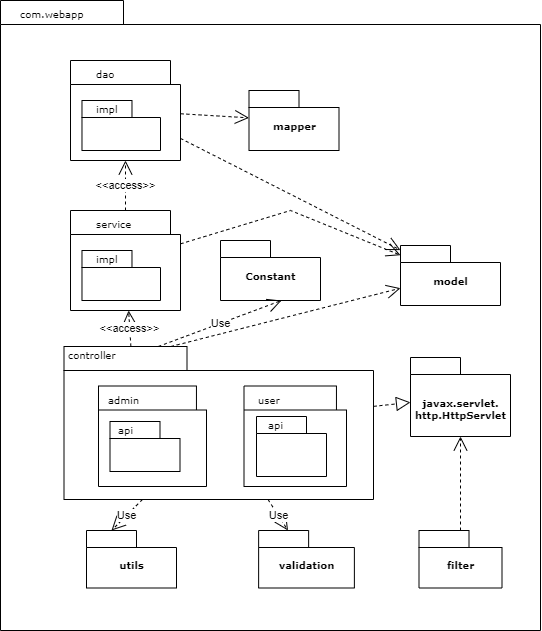

The diagram above was exported from draw.io. Its source (the exported page's mxGraphModel, read from the mxfile embedded in the PNG):
<mxGraphModel dx="1235" dy="614" grid="1" gridSize="10" guides="1" tooltips="1" connect="1" arrows="1" fold="1" page="1" pageScale="1" pageWidth="827" pageHeight="1169" background="none" math="0" shadow="0">
  <root>
    <mxCell id="0" />
    <mxCell id="1" parent="0" />
    <mxCell id="8enyeA51KrqCrcOfH8sa-28" value="" style="shape=folder;fontStyle=1;spacingTop=10;tabWidth=123;tabHeight=24;tabPosition=left;html=1;rounded=0;shadow=0;comic=0;labelBackgroundColor=none;strokeColor=#000000;strokeWidth=1;fillColor=#ffffff;fontFamily=Verdana;fontSize=10;fontColor=#000000;align=center;" vertex="1" parent="1">
      <mxGeometry x="310" y="110" width="540" height="630" as="geometry" />
    </mxCell>
    <mxCell id="6e0c8c40b5770093-6" value="" style="group" parent="1" vertex="1" connectable="0">
      <mxGeometry x="530" y="350" width="100" height="60" as="geometry" />
    </mxCell>
    <mxCell id="6e0c8c40b5770093-4" value="Constant" style="shape=folder;fontStyle=1;spacingTop=10;tabWidth=50;tabHeight=17;tabPosition=left;html=1;rounded=0;shadow=0;comic=0;labelBackgroundColor=none;strokeWidth=1;fontFamily=Verdana;fontSize=10;align=center;" parent="6e0c8c40b5770093-6" vertex="1">
      <mxGeometry width="100" height="60" as="geometry" />
    </mxCell>
    <mxCell id="6e0c8c40b5770093-18" value="" style="group" parent="1" vertex="1" connectable="0">
      <mxGeometry x="380" y="320" width="178.5" height="130" as="geometry" />
    </mxCell>
    <mxCell id="6e0c8c40b5770093-11" value="" style="shape=folder;fontStyle=1;spacingTop=10;tabWidth=123;tabHeight=24;tabPosition=left;html=1;rounded=0;shadow=0;comic=0;labelBackgroundColor=none;strokeWidth=1;fontFamily=Verdana;fontSize=10;align=center;" parent="6e0c8c40b5770093-18" vertex="1">
      <mxGeometry width="110" height="100" as="geometry" />
    </mxCell>
    <mxCell id="6e0c8c40b5770093-15" value="" style="shape=folder;fontStyle=1;spacingTop=10;tabWidth=50;tabHeight=17;tabPosition=left;html=1;rounded=0;shadow=0;comic=0;labelBackgroundColor=none;strokeWidth=1;fontFamily=Verdana;fontSize=10;align=center;" parent="6e0c8c40b5770093-18" vertex="1">
      <mxGeometry x="11.48" y="40" width="78.52" height="50" as="geometry" />
    </mxCell>
    <mxCell id="8enyeA51KrqCrcOfH8sa-11" value="service" style="text;html=1;align=left;verticalAlign=top;spacingTop=-4;fontSize=10;fontFamily=Verdana" vertex="1" parent="6e0c8c40b5770093-18">
      <mxGeometry x="24.25" y="5.5" width="130" height="20" as="geometry" />
    </mxCell>
    <mxCell id="8enyeA51KrqCrcOfH8sa-12" value="impl" style="text;html=1;align=left;verticalAlign=top;spacingTop=-4;fontSize=10;fontFamily=Verdana" vertex="1" parent="6e0c8c40b5770093-18">
      <mxGeometry x="24.25" y="40" width="130" height="20" as="geometry" />
    </mxCell>
    <mxCell id="6e0c8c40b5770093-33" value="" style="shape=folder;fontStyle=1;spacingTop=10;tabWidth=123;tabHeight=24;tabPosition=left;html=1;rounded=0;shadow=0;comic=0;labelBackgroundColor=none;strokeColor=#000000;strokeWidth=1;fillColor=#ffffff;fontFamily=Verdana;fontSize=10;fontColor=#000000;align=center;" parent="1" vertex="1">
      <mxGeometry x="373.5" y="456" width="309.5" height="153" as="geometry" />
    </mxCell>
    <mxCell id="6e0c8c40b5770093-73" value="com.webapp" style="text;html=1;align=left;verticalAlign=top;spacingTop=-4;fontSize=10;fontFamily=Verdana" parent="1" vertex="1">
      <mxGeometry x="327.5" y="114.5" width="130" height="20" as="geometry" />
    </mxCell>
    <mxCell id="8enyeA51KrqCrcOfH8sa-2" value="" style="shape=folder;fontStyle=1;spacingTop=10;tabWidth=123;tabHeight=24;tabPosition=left;html=1;rounded=0;shadow=0;comic=0;labelBackgroundColor=none;strokeWidth=1;fontFamily=Verdana;fontSize=10;align=center;" vertex="1" parent="1">
      <mxGeometry x="408" y="495.5" width="108" height="100.5" as="geometry" />
    </mxCell>
    <mxCell id="8enyeA51KrqCrcOfH8sa-3" value="" style="shape=folder;fontStyle=1;spacingTop=10;tabWidth=123;tabHeight=24;tabPosition=left;html=1;rounded=0;shadow=0;comic=0;labelBackgroundColor=none;strokeWidth=1;fontFamily=Verdana;fontSize=10;align=center;" vertex="1" parent="1">
      <mxGeometry x="553.5" y="495.5" width="102.5" height="100.5" as="geometry" />
    </mxCell>
    <mxCell id="8enyeA51KrqCrcOfH8sa-4" value="controller" style="text;html=1;align=left;verticalAlign=top;spacingTop=-4;fontSize=10;fontFamily=Verdana" vertex="1" parent="1">
      <mxGeometry x="376" y="456" width="130" height="20" as="geometry" />
    </mxCell>
    <mxCell id="8enyeA51KrqCrcOfH8sa-5" value="admin" style="text;html=1;align=left;verticalAlign=top;spacingTop=-4;fontSize=10;fontFamily=Verdana" vertex="1" parent="1">
      <mxGeometry x="416" y="500.5" width="130" height="20" as="geometry" />
    </mxCell>
    <mxCell id="8enyeA51KrqCrcOfH8sa-6" value="user" style="text;html=1;align=left;verticalAlign=top;spacingTop=-4;fontSize=10;fontFamily=Verdana" vertex="1" parent="1">
      <mxGeometry x="566" y="500.5" width="130" height="20" as="geometry" />
    </mxCell>
    <mxCell id="8enyeA51KrqCrcOfH8sa-7" value="" style="shape=folder;fontStyle=1;spacingTop=10;tabWidth=50;tabHeight=17;tabPosition=left;html=1;rounded=0;shadow=0;comic=0;labelBackgroundColor=none;strokeWidth=1;fontFamily=Verdana;fontSize=10;align=center;" vertex="1" parent="1">
      <mxGeometry x="419.5" y="531" width="70" height="50" as="geometry" />
    </mxCell>
    <mxCell id="8enyeA51KrqCrcOfH8sa-8" value="api" style="text;html=1;align=left;verticalAlign=top;spacingTop=-4;fontSize=10;fontFamily=Verdana" vertex="1" parent="1">
      <mxGeometry x="426" y="531" width="130" height="20" as="geometry" />
    </mxCell>
    <mxCell id="8enyeA51KrqCrcOfH8sa-9" value="" style="shape=folder;fontStyle=1;spacingTop=10;tabWidth=50;tabHeight=17;tabPosition=left;html=1;rounded=0;shadow=0;comic=0;labelBackgroundColor=none;strokeWidth=1;fontFamily=Verdana;fontSize=10;align=center;" vertex="1" parent="1">
      <mxGeometry x="566" y="526" width="70" height="60" as="geometry" />
    </mxCell>
    <mxCell id="8enyeA51KrqCrcOfH8sa-10" value="api" style="text;html=1;align=left;verticalAlign=top;spacingTop=-4;fontSize=10;fontFamily=Verdana" vertex="1" parent="1">
      <mxGeometry x="576.25" y="526" width="130" height="20" as="geometry" />
    </mxCell>
    <mxCell id="6e0c8c40b5770093-27" value="model" style="shape=folder;fontStyle=1;spacingTop=10;tabWidth=50;tabHeight=17;tabPosition=left;html=1;rounded=0;shadow=0;comic=0;labelBackgroundColor=none;strokeWidth=1;fontFamily=Verdana;fontSize=10;align=center;" parent="1" vertex="1">
      <mxGeometry x="710" y="355" width="100" height="60" as="geometry" />
    </mxCell>
    <mxCell id="8enyeA51KrqCrcOfH8sa-19" value="mapper" style="shape=folder;fontStyle=1;spacingTop=10;tabWidth=50;tabHeight=17;tabPosition=left;html=1;rounded=0;shadow=0;comic=0;labelBackgroundColor=none;strokeWidth=1;fontFamily=Verdana;fontSize=10;align=center;" vertex="1" parent="1">
      <mxGeometry x="558.5" y="200" width="90" height="60" as="geometry" />
    </mxCell>
    <mxCell id="8enyeA51KrqCrcOfH8sa-20" value="utils" style="shape=folder;fontStyle=1;spacingTop=10;tabWidth=50;tabHeight=17;tabPosition=left;html=1;rounded=0;shadow=0;comic=0;labelBackgroundColor=none;strokeWidth=1;fontFamily=Verdana;fontSize=10;align=center;" vertex="1" parent="1">
      <mxGeometry x="396" y="640" width="90" height="57.5" as="geometry" />
    </mxCell>
    <mxCell id="8enyeA51KrqCrcOfH8sa-21" value="validation" style="shape=folder;fontStyle=1;spacingTop=10;tabWidth=50;tabHeight=17;tabPosition=left;html=1;rounded=0;shadow=0;comic=0;labelBackgroundColor=none;strokeWidth=1;fontFamily=Verdana;fontSize=10;align=center;" vertex="1" parent="1">
      <mxGeometry x="568.13" y="640" width="95.75" height="57.5" as="geometry" />
    </mxCell>
    <mxCell id="8enyeA51KrqCrcOfH8sa-23" value="" style="group" vertex="1" connectable="0" parent="1">
      <mxGeometry x="380" y="170" width="178.5" height="130" as="geometry" />
    </mxCell>
    <mxCell id="8enyeA51KrqCrcOfH8sa-24" value="" style="shape=folder;fontStyle=1;spacingTop=10;tabWidth=123;tabHeight=24;tabPosition=left;html=1;rounded=0;shadow=0;comic=0;labelBackgroundColor=none;strokeWidth=1;fontFamily=Verdana;fontSize=10;align=center;" vertex="1" parent="8enyeA51KrqCrcOfH8sa-23">
      <mxGeometry width="110" height="100" as="geometry" />
    </mxCell>
    <mxCell id="8enyeA51KrqCrcOfH8sa-25" value="" style="shape=folder;fontStyle=1;spacingTop=10;tabWidth=50;tabHeight=17;tabPosition=left;html=1;rounded=0;shadow=0;comic=0;labelBackgroundColor=none;strokeWidth=1;fontFamily=Verdana;fontSize=10;align=center;" vertex="1" parent="8enyeA51KrqCrcOfH8sa-23">
      <mxGeometry x="11.48" y="40" width="78.52" height="50" as="geometry" />
    </mxCell>
    <mxCell id="8enyeA51KrqCrcOfH8sa-26" value="dao" style="text;html=1;align=left;verticalAlign=top;spacingTop=-4;fontSize=10;fontFamily=Verdana" vertex="1" parent="8enyeA51KrqCrcOfH8sa-23">
      <mxGeometry x="24.25" y="5.5" width="130" height="20" as="geometry" />
    </mxCell>
    <mxCell id="8enyeA51KrqCrcOfH8sa-27" value="impl" style="text;html=1;align=left;verticalAlign=top;spacingTop=-4;fontSize=10;fontFamily=Verdana" vertex="1" parent="8enyeA51KrqCrcOfH8sa-23">
      <mxGeometry x="24.25" y="40" width="130" height="20" as="geometry" />
    </mxCell>
    <mxCell id="8enyeA51KrqCrcOfH8sa-29" value="filter" style="shape=folder;fontStyle=1;spacingTop=10;tabWidth=50;tabHeight=17;tabPosition=left;html=1;rounded=0;shadow=0;comic=0;labelBackgroundColor=none;strokeWidth=1;fontFamily=Verdana;fontSize=10;align=center;" vertex="1" parent="1">
      <mxGeometry x="728.5" y="640" width="83" height="57.5" as="geometry" />
    </mxCell>
    <mxCell id="8enyeA51KrqCrcOfH8sa-30" value="&lt;div&gt;&lt;br&gt;&lt;/div&gt;&lt;div&gt;javax.servlet.&lt;br&gt;http.HttpServlet&lt;/div&gt;" style="shape=folder;fontStyle=1;spacingTop=10;tabWidth=50;tabHeight=17;tabPosition=left;html=1;rounded=0;shadow=0;comic=0;labelBackgroundColor=none;strokeWidth=1;fontFamily=Verdana;fontSize=10;align=center;" vertex="1" parent="1">
      <mxGeometry x="720" y="467" width="100" height="79" as="geometry" />
    </mxCell>
    <mxCell id="8enyeA51KrqCrcOfH8sa-32" value="" style="endArrow=block;dashed=1;endFill=0;endSize=12;html=1;rounded=0;" edge="1" parent="1" source="6e0c8c40b5770093-33" target="8enyeA51KrqCrcOfH8sa-30">
      <mxGeometry width="160" relative="1" as="geometry">
        <mxPoint x="620" y="440" as="sourcePoint" />
        <mxPoint x="780" y="440" as="targetPoint" />
      </mxGeometry>
    </mxCell>
    <mxCell id="8enyeA51KrqCrcOfH8sa-33" value="" style="endArrow=open;endSize=12;dashed=1;html=1;rounded=0;" edge="1" parent="1" source="8enyeA51KrqCrcOfH8sa-29" target="8enyeA51KrqCrcOfH8sa-30">
      <mxGeometry width="160" relative="1" as="geometry">
        <mxPoint x="720" y="490" as="sourcePoint" />
        <mxPoint x="880" y="490" as="targetPoint" />
      </mxGeometry>
    </mxCell>
    <mxCell id="8enyeA51KrqCrcOfH8sa-34" value="Use" style="endArrow=open;endSize=12;dashed=1;html=1;rounded=0;" edge="1" parent="1" source="6e0c8c40b5770093-33" target="8enyeA51KrqCrcOfH8sa-21">
      <mxGeometry width="160" relative="1" as="geometry">
        <mxPoint x="732" y="652" as="sourcePoint" />
        <mxPoint x="737" y="579" as="targetPoint" />
      </mxGeometry>
    </mxCell>
    <mxCell id="8enyeA51KrqCrcOfH8sa-35" value="Use" style="endArrow=open;endSize=12;dashed=1;html=1;rounded=0;entryX=0;entryY=0;entryDx=25;entryDy=0;entryPerimeter=0;" edge="1" parent="1" source="6e0c8c40b5770093-33" target="8enyeA51KrqCrcOfH8sa-20">
      <mxGeometry width="160" relative="1" as="geometry">
        <mxPoint x="780" y="650" as="sourcePoint" />
        <mxPoint x="780" y="556" as="targetPoint" />
      </mxGeometry>
    </mxCell>
    <mxCell id="8enyeA51KrqCrcOfH8sa-36" value="Use" style="endArrow=open;endSize=12;dashed=1;html=1;rounded=0;" edge="1" parent="1" source="8enyeA51KrqCrcOfH8sa-4">
      <mxGeometry width="160" relative="1" as="geometry">
        <mxPoint x="567" y="456" as="sourcePoint" />
        <mxPoint x="591" y="410" as="targetPoint" />
      </mxGeometry>
    </mxCell>
    <mxCell id="8enyeA51KrqCrcOfH8sa-37" value="" style="endArrow=open;endSize=12;dashed=1;html=1;rounded=0;" edge="1" parent="1" source="8enyeA51KrqCrcOfH8sa-4" target="6e0c8c40b5770093-27">
      <mxGeometry width="160" relative="1" as="geometry">
        <mxPoint x="780" y="650" as="sourcePoint" />
        <mxPoint x="780" y="556" as="targetPoint" />
      </mxGeometry>
    </mxCell>
    <mxCell id="8enyeA51KrqCrcOfH8sa-38" value="&amp;lt;&amp;lt;access&amp;gt;&amp;gt;" style="endArrow=open;endSize=12;dashed=1;html=1;rounded=0;" edge="1" parent="1" source="8enyeA51KrqCrcOfH8sa-4" target="6e0c8c40b5770093-11">
      <mxGeometry width="160" relative="1" as="geometry">
        <mxPoint x="577" y="466" as="sourcePoint" />
        <mxPoint x="601" y="420" as="targetPoint" />
      </mxGeometry>
    </mxCell>
    <mxCell id="8enyeA51KrqCrcOfH8sa-39" value="&amp;lt;&amp;lt;access&amp;gt;&amp;gt;" style="endArrow=open;endSize=12;dashed=1;html=1;rounded=0;" edge="1" parent="1" source="6e0c8c40b5770093-11" target="8enyeA51KrqCrcOfH8sa-24">
      <mxGeometry width="160" relative="1" as="geometry">
        <mxPoint x="310" y="320" as="sourcePoint" />
        <mxPoint x="433" y="274" as="targetPoint" />
      </mxGeometry>
    </mxCell>
    <mxCell id="8enyeA51KrqCrcOfH8sa-40" value="" style="endArrow=open;endSize=12;dashed=1;html=1;rounded=0;" edge="1" parent="1" source="8enyeA51KrqCrcOfH8sa-24" target="8enyeA51KrqCrcOfH8sa-19">
      <mxGeometry width="160" relative="1" as="geometry">
        <mxPoint x="480" y="300" as="sourcePoint" />
        <mxPoint x="710" y="242" as="targetPoint" />
      </mxGeometry>
    </mxCell>
    <mxCell id="8enyeA51KrqCrcOfH8sa-41" value="" style="endArrow=open;endSize=12;dashed=1;html=1;rounded=0;" edge="1" parent="1" source="6e0c8c40b5770093-11" target="6e0c8c40b5770093-27">
      <mxGeometry width="160" relative="1" as="geometry">
        <mxPoint x="490" y="466" as="sourcePoint" />
        <mxPoint x="720" y="408" as="targetPoint" />
        <Array as="points">
          <mxPoint x="600" y="320" />
        </Array>
      </mxGeometry>
    </mxCell>
    <mxCell id="8enyeA51KrqCrcOfH8sa-42" value="" style="endArrow=open;endSize=12;dashed=1;html=1;rounded=0;" edge="1" parent="1" source="8enyeA51KrqCrcOfH8sa-24" target="6e0c8c40b5770093-27">
      <mxGeometry width="160" relative="1" as="geometry">
        <mxPoint x="490" y="466" as="sourcePoint" />
        <mxPoint x="720" y="408" as="targetPoint" />
      </mxGeometry>
    </mxCell>
  </root>
</mxGraphModel>